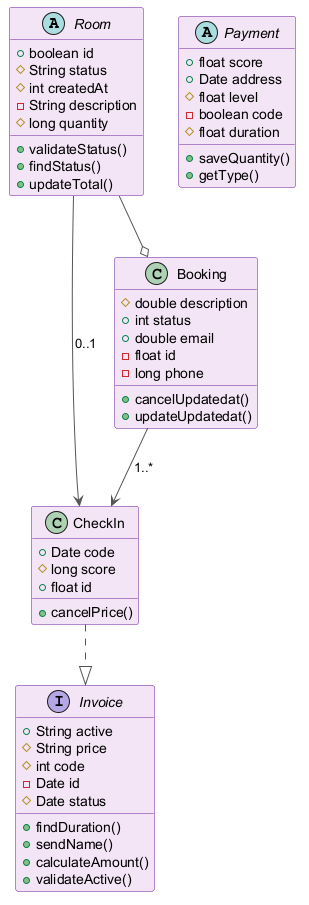

The diagram above was rendered by PlantUML. Its source (embedded in the PNG):
@startuml
skinparam backgroundColor #FFFFFF
skinparam classBackgroundColor #F3E5F5
skinparam classBorderColor #6A1B9A
skinparam ArrowColor #555555
abstract class Room {
  +boolean id
  #String status
  #int createdAt
  -String description
  #long quantity
  +validateStatus()
  +findStatus()
  +updateTotal()
}
abstract class Payment {
  +float score
  +Date address
  #float level
  -boolean code
  #float duration
  +saveQuantity()
  +getType()
}
class CheckIn {
  +Date code
  #long score
  +float id
  +cancelPrice()
}
interface Invoice {
  +String active
  #String price
  #int code
  -Date id
  #Date status
  +findDuration()
  +sendName()
  +calculateAmount()
  +validateActive()
}
class Booking {
  #double description
  +int status
  +double email
  -float id
  -long phone
  +cancelUpdatedat()
  +updateUpdatedat()
}
CheckIn ..|> Invoice
Room --> CheckIn : "0..1"
Room --o Booking
Booking --> CheckIn : "1..*"
@enduml